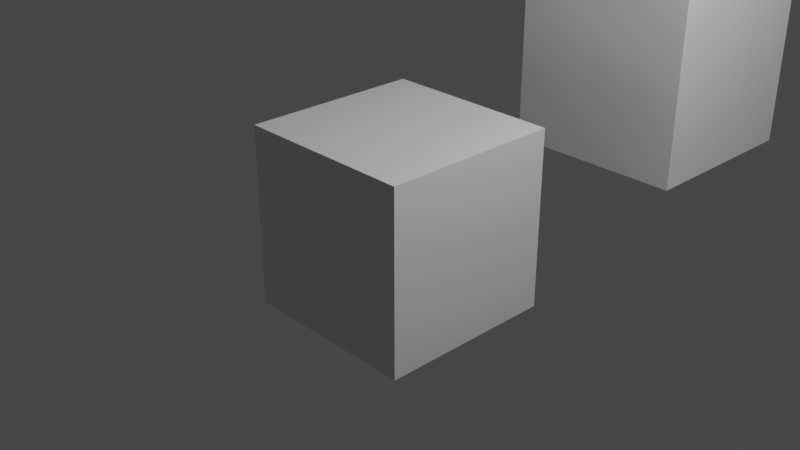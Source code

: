 # Source: 74871-packed-libraries.blend  (saved by Blender 2.81.16; exported with 4.5.12 LTS)
import bpy
from mathutils import Matrix  # noqa: F401  (used for matrix-valued properties, if any)

bpy.ops.wm.read_factory_settings(use_empty=True)
scene = bpy.context.scene
scene.name = 'Scene'

# ---- collections
col_collection = bpy.data.collections.new('Collection'); scene.collection.children.link(col_collection)

# ---- materials (node trees are filled in below, after node groups)
mat_material = bpy.data.materials.new('Material')
mat_material.alpha_threshold = 0.0
mat_material.line_color = (0.0, 0.0, 0.0, 1.0)
mat_material_1 = bpy.data.materials.new('Material')
mat_material_1.alpha_threshold = 0.0
mat_material_1.line_color = (0.0, 0.0, 0.0, 1.0)

# ---- material node trees
mat_material.use_nodes = True; mat_material.node_tree.nodes.clear()
_N = mat_material.node_tree.nodes; _L = mat_material.node_tree.links
n0 = _N.new('ShaderNodeOutputMaterial'); n0.name = 'Material Output'; n0.location = (300, 300)
n1 = _N.new('ShaderNodeBsdfPrincipled'); n1.name = 'Principled BSDF'; n1.location = (10, 300)
n1.distribution = 'GGX'
n1.subsurface_method = 'BURLEY'
n1.inputs[2].default_value = 0.4
n1.inputs[3].default_value = 1.45
n1.inputs[27].default_value = (0.0, 0.0, 0.0, 1.0)
n1.inputs[28].default_value = 1.0
_L.new(n1.outputs[0], n0.inputs[0])
n0.is_active_output = True
mat_material_1.use_nodes = True; mat_material_1.node_tree.nodes.clear()
_N = mat_material_1.node_tree.nodes; _L = mat_material_1.node_tree.links
n0 = _N.new('ShaderNodeOutputMaterial'); n0.name = 'Material Output'; n0.location = (300, 300)
n1 = _N.new('ShaderNodeBsdfPrincipled'); n1.name = 'Principled BSDF'; n1.location = (10, 300)
n1.distribution = 'GGX'
n1.subsurface_method = 'BURLEY'
n1.inputs[2].default_value = 0.4
n1.inputs[3].default_value = 1.45
n1.inputs[27].default_value = (0.0, 0.0, 0.0, 1.0)
n1.inputs[28].default_value = 1.0
_L.new(n1.outputs[0], n0.inputs[0])
n0.is_active_output = True

# ---- world
world_world = bpy.data.worlds.new('World'); scene.world = world_world
world_world.use_nodes = True; world_world.node_tree.nodes.clear()
_N = world_world.node_tree.nodes; _L = world_world.node_tree.links
n0 = _N.new('ShaderNodeOutputWorld'); n0.name = 'World Output'; n0.location = (300, 300)
n1 = _N.new('ShaderNodeBackground'); n1.name = 'Background'; n1.location = (10, 300)
n1.inputs[0].default_value = (0.05088, 0.05088, 0.05088, 1.0)
_L.new(n1.outputs[0], n0.inputs[0])
n0.is_active_output = True
world_world.color = (0.05088, 0.05088, 0.05088)
world_world.use_sun_shadow = False
world_world.sun_shadow_jitter_overblur = 0.0

# ---- cameras
cam_camera = bpy.data.cameras.new('Camera')
cam_camera.clip_end = 100.0
cam_camera.ortho_scale = 7.314

# ---- lights
light_light = bpy.data.lights.new('Light', 'POINT')
light_light.transmission_factor = 0.0
light_light.energy = 1000.0
light_light.shadow_soft_size = 0.1
light_light.shadow_maximum_resolution = 0.006
light_light.use_absolute_resolution = True

# ---- meshes
me_cube = bpy.data.meshes.new('Cube')
me_cube.from_pydata([(1.0, 1.0, 1.0), (1.0, 1.0, -1.0), (1.0, -1.0, 1.0), (1.0, -1.0, -1.0), (-1.0, 1.0, 1.0), (-1.0, 1.0, -1.0), (-1.0, -1.0, 1.0), (-1.0, -1.0, -1.0)], [], [(0, 4, 6, 2), (3, 2, 6, 7), (7, 6, 4, 5), (5, 1, 3, 7), (1, 0, 2, 3), (5, 4, 0, 1)])
_uv = me_cube.uv_layers.new(name='UVMap')
_uv.uv.foreach_set('vector', [0.625, 0.5, 0.875, 0.5, 0.875, 0.75, 0.625, 0.75, 0.375, 0.75, 0.625, 0.75, 0.625, 1.0, 0.375, 1.0, 0.375, 0.0, 0.625, 0.0, 0.625, 0.25, 0.375, 0.25, 0.125, 0.5, 0.375, 0.5, 0.375, 0.75, 0.125, 0.75, 0.375, 0.5, 0.625, 0.5, 0.625, 0.75, 0.375, 0.75, 0.375, 0.25, 0.625, 0.25, 0.625, 0.5, 0.375, 0.5])
me_cube.materials.append(mat_material)
me_cube.use_remesh_preserve_volume = False
me_cube.use_remesh_preserve_attributes = False
me_cube.use_mirror_vertex_groups = False
me_cube.update()
me_cube_1 = bpy.data.meshes.new('Cube')
me_cube_1.from_pydata([(1.0, 1.0, 1.0), (1.0, 1.0, -1.0), (1.0, -1.0, 1.0), (1.0, -1.0, -1.0), (-1.0, 1.0, 1.0), (-1.0, 1.0, -1.0), (-1.0, -1.0, 1.0), (-1.0, -1.0, -1.0)], [], [(0, 4, 6, 2), (3, 2, 6, 7), (7, 6, 4, 5), (5, 1, 3, 7), (1, 0, 2, 3), (5, 4, 0, 1)])
_uv = me_cube_1.uv_layers.new(name='UVMap')
_uv.uv.foreach_set('vector', [0.625, 0.5, 0.875, 0.5, 0.875, 0.75, 0.625, 0.75, 0.375, 0.75, 0.625, 0.75, 0.625, 1.0, 0.375, 1.0, 0.375, 0.0, 0.625, 0.0, 0.625, 0.25, 0.375, 0.25, 0.125, 0.5, 0.375, 0.5, 0.375, 0.75, 0.125, 0.75, 0.375, 0.5, 0.625, 0.5, 0.625, 0.75, 0.375, 0.75, 0.375, 0.25, 0.625, 0.25, 0.625, 0.5, 0.375, 0.5])
me_cube_1.materials.append(mat_material_1)
me_cube_1.use_remesh_preserve_volume = False
me_cube_1.use_remesh_preserve_attributes = False
me_cube_1.use_mirror_vertex_groups = False
me_cube_1.update()

# ---- objects
ob_cube = bpy.data.objects.new('Cube', me_cube)
ob_light = bpy.data.objects.new('Light', light_light)
ob_camera = bpy.data.objects.new('Camera', cam_camera)
ob_cube_1 = bpy.data.objects.new('Cube', me_cube_1)

# ---- transforms, parenting, visibility, modifiers, constraints
ob_cube.location = (0.7214, 3.131, 1.215)
ob_cube.lock_rotations_4d = False
ob_cube.empty_display_type = 'ARROWS'
ob_cube.lineart.crease_threshold = 0.0
ob_light.location = (4.076, 1.005, 5.904)
ob_light.rotation_euler = (0.6503, 0.05522, 1.866)
ob_light.lock_rotations_4d = False
ob_light.empty_display_type = 'ARROWS'
ob_light.color = (0.0, 0.0, 0.0, 0.0)
ob_light.lineart.crease_threshold = 0.0
ob_camera.location = (7.359, -6.926, 4.958)
ob_camera.rotation_euler = (1.109, 0.0, 0.8149)
ob_camera.lock_rotations_4d = False
ob_camera.empty_display_type = 'ARROWS'
ob_camera.color = (0.0, 0.0, 0.0, 0.0)
ob_camera.display_type = 'WIRE'
ob_camera.lineart.crease_threshold = 0.0
ob_cube_1.location = (0.0, 0.0, 0.0)
ob_cube_1.lock_rotations_4d = False
ob_cube_1.empty_display_type = 'ARROWS'
ob_cube_1.lineart.crease_threshold = 0.0

# ---- collection membership
col_collection.objects.link(ob_cube)
col_collection.objects.link(ob_light)
col_collection.objects.link(ob_camera)
col_collection.objects.link(ob_cube_1)

# ---- scene / render settings (as saved in the file)
scene.camera = ob_camera
scene.frame_start = 1; scene.frame_end = 250; scene.frame_set(1)
scene.render.engine = 'CYCLES'
scene.cycles.use_denoising = False
scene.cycles.samples = 128
scene.cycles.sampling_pattern = 'TABULATED_SOBOL'
scene.cycles.use_adaptive_sampling = False
scene.cycles.use_light_tree = False
scene.view_settings.view_transform = 'Filmic'
bpy.context.view_layer.update()
